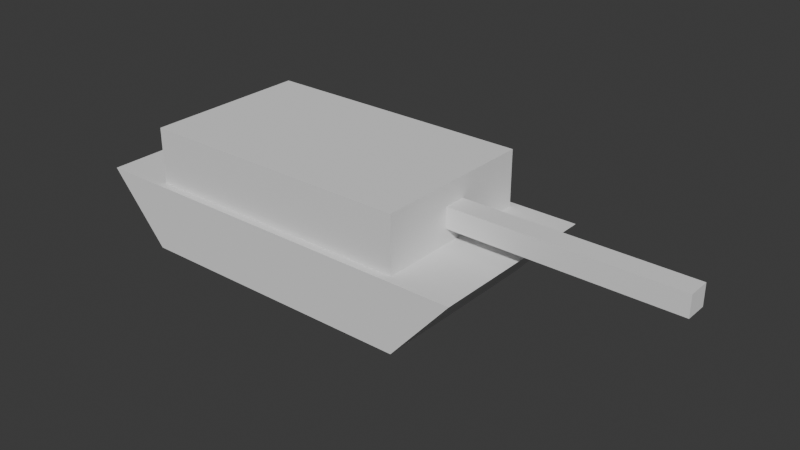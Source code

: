 # Source: Tank-Regular.blend  (saved by Blender 4.3.34; exported with 4.5.12 LTS)
import bpy
from mathutils import Matrix  # noqa: F401  (used for matrix-valued properties, if any)

bpy.ops.wm.read_factory_settings(use_empty=True)
scene = bpy.context.scene
scene.name = 'Scene'

# ---- world
world_world = bpy.data.worlds.new('World'); scene.world = world_world
world_world.use_nodes = True; world_world.node_tree.nodes.clear()
_N = world_world.node_tree.nodes; _L = world_world.node_tree.links
n0 = _N.new('ShaderNodeOutputWorld'); n0.name = 'World Output'; n0.location = (300, 300)
n1 = _N.new('ShaderNodeBackground'); n1.name = 'Background'; n1.location = (10, 300)
n1.inputs[0].default_value = (0.05088, 0.05088, 0.05088, 1.0)
_L.new(n1.outputs[0], n0.inputs[0])
n0.is_active_output = True
world_world.color = (0.05088, 0.05088, 0.05088)
world_world.sun_shadow_jitter_overblur = 0.0

# ---- meshes
me_cube_001 = bpy.data.meshes.new('Cube.001')
me_cube_001.from_pydata([(-2.222, 1.4, 0.0), (-3.125, 1.4, 1.042), (2.222, 1.4, 0.0), (3.125, 1.4, 1.042), (-2.222, 0.0, 0.0), (-3.125, 0.0, 1.042), (2.222, 0.0, 0.0), (3.125, 0.0, 1.042), (-2.222, -1.4, 0.0), (-3.125, -1.4, 1.042), (2.222, -1.4, 0.0), (3.125, -1.4, 1.042)], [], [(4, 5, 1, 0), (0, 1, 3, 2), (3, 1, 5, 7), (0, 2, 6, 4), (2, 3, 7, 6), (4, 8, 9, 5), (8, 10, 11, 9), (11, 7, 5, 9), (8, 4, 6, 10), (10, 6, 7, 11)])
_uv = me_cube_001.uv_layers.new(name='UVMap')
_uv.uv.foreach_set('vector', [0.375, 0.125, 0.625, 0.125, 0.625, 0.25, 0.375, 0.25, 0.375, 0.25, 0.625, 0.25, 0.625, 0.5, 0.375, 0.5, 0.625, 0.5, 0.875, 0.5, 0.875, 0.625, 0.625, 0.625, 0.125, 0.5, 0.375, 0.5, 0.375, 0.625, 0.125, 0.625, 0.375, 0.5, 0.625, 0.5, 0.625, 0.625, 0.375, 0.625, 0.375, 0.125, 0.375, 0.25, 0.625, 0.25, 0.625, 0.125, 0.375, 0.25, 0.375, 0.5, 0.625, 0.5, 0.625, 0.25, 0.625, 0.5, 0.625, 0.625, 0.875, 0.625, 0.875, 0.5, 0.125, 0.5, 0.125, 0.625, 0.375, 0.625, 0.375, 0.5, 0.375, 0.5, 0.375, 0.625, 0.625, 0.625, 0.625, 0.5])
me_cube_001.update()
me_cube_002 = bpy.data.meshes.new('Cube.002')
me_cube_002.from_pydata([(-2.133, 1.28, -0.7767), (-2.133, 1.28, 0.0851), (2.133, 1.28, -0.7767), (2.133, 1.28, 0.0851), (-2.133, 0.0, -0.7767), (-2.133, 0.0, 0.0851), (2.133, 0.0, -0.7767), (2.133, 0.0, 0.0851), (2.133, 0.0, -0.3944), (2.133, 0.0, -0.3944), (-2.133, -1.28, -0.7767), (-2.133, -1.28, 0.0851), (2.133, -1.28, -0.7767), (2.133, -1.28, 0.0851)], [(8, 9)], [(4, 5, 1, 0), (0, 1, 3, 2), (3, 1, 5, 7), (0, 2, 6, 4), (2, 3, 7, 8, 6), (4, 10, 11, 5), (10, 12, 13, 11), (13, 7, 5, 11), (10, 4, 6, 12), (12, 6, 8, 7, 13)])
_uv = me_cube_002.uv_layers.new(name='UVMap')
_uv.uv.foreach_set('vector', [0.375, 0.125, 0.625, 0.125, 0.625, 0.25, 0.375, 0.25, 0.375, 0.25, 0.625, 0.25, 0.625, 0.5, 0.375, 0.5, 0.625, 0.5, 0.875, 0.5, 0.875, 0.625, 0.625, 0.625, 0.125, 0.5, 0.375, 0.5, 0.375, 0.625, 0.125, 0.625, 0.375, 0.5, 0.625, 0.5, 0.625, 0.625, 0.4392, 0.625, 0.375, 0.625, 0.375, 0.125, 0.375, 0.25, 0.625, 0.25, 0.625, 0.125, 0.375, 0.25, 0.375, 0.5, 0.625, 0.5, 0.625, 0.25, 0.625, 0.5, 0.625, 0.625, 0.875, 0.625, 0.875, 0.5, 0.125, 0.5, 0.125, 0.625, 0.375, 0.625, 0.375, 0.5, 0.375, 0.5, 0.375, 0.625, 0.4392, 0.625, 0.625, 0.625, 0.625, 0.5])
me_cube_002.update()
me_cube_003 = bpy.data.meshes.new('Cube.003')
me_cube_003.from_pydata([(0.0, 0.0, 0.1596), (0.0, 0.0, -0.1596), (0.0, 0.1697, 0.1596), (0.0, 0.1697, -0.1596), (3.42, 0.0, 0.1596), (3.42, 0.0, -0.1596), (3.42, 0.1697, 0.1596), (3.42, 0.1697, -0.1596), (0.0, -0.1697, 0.1596), (0.0, -0.1697, -0.1596), (3.42, -0.1697, 0.1596), (3.42, -0.1697, -0.1596)], [], [(5, 7, 6, 4), (1, 3, 7, 5), (2, 0, 4, 6), (3, 2, 6, 7), (0, 1, 5, 4), (5, 4, 10, 11), (1, 5, 11, 9), (8, 10, 4, 0), (9, 11, 10, 8)])
_uv = me_cube_003.uv_layers.new(name='UVMap')
_uv.uv.foreach_set('vector', [0.4392, 0.625, 0.44, 0.595, 0.5319, 0.5952, 0.5325, 0.625, 0.4392, 0.625, 0.44, 0.595, 0.44, 0.595, 0.4392, 0.625, 0.5319, 0.5952, 0.5325, 0.625, 0.5325, 0.625, 0.5319, 0.5952, 0.44, 0.595, 0.5319, 0.5952, 0.5319, 0.5952, 0.44, 0.595, 0.0, 0.0, 0.0, 0.0, 0.0, 0.0, 0.0, 0.0, 0.4392, 0.625, 0.5325, 0.625, 0.5319, 0.5952, 0.44, 0.595, 0.4392, 0.625, 0.4392, 0.625, 0.44, 0.595, 0.44, 0.595, 0.5319, 0.5952, 0.5319, 0.5952, 0.5325, 0.625, 0.5325, 0.625, 0.44, 0.595, 0.44, 0.595, 0.5319, 0.5952, 0.5319, 0.5952])
me_cube_003.update()

# ---- objects
ob_hull = bpy.data.objects.new('Hull', me_cube_001)
ob_turret = bpy.data.objects.new('Turret', me_cube_002)
ob_turretbarrel = bpy.data.objects.new('TurretBarrel', me_cube_003)

# ---- transforms, parenting, visibility, modifiers, constraints
ob_hull.location = (0.0, 0.0, 0.0)
ob_turret.location = (0.0, 0.0, 1.819)
ob_turretbarrel.location = (2.133, 0.0, 1.424)

# ---- collection membership
scene.collection.objects.link(ob_hull)
scene.collection.objects.link(ob_turret)
scene.collection.objects.link(ob_turretbarrel)

# ---- scene / render settings (as saved in the file)
scene.frame_start = 1; scene.frame_end = 250; scene.frame_set(1)
scene.render.engine = 'BLENDER_EEVEE_NEXT'
bpy.context.view_layer.update()

# ---- added for rendering (the .blend has no active camera and no usable light): camera, sun
cam_auto = bpy.data.cameras.new('AutoCamera')
cam_auto.lens = 50.0
cam_auto.sensor_width = 36.0
cam_auto.clip_end = 1000.0
ob_auto_camera = bpy.data.objects.new('AutoCamera', cam_auto)
scene.collection.objects.link(ob_auto_camera)
ob_auto_camera.location = (9.83263, -10.3422, 7.84669)
ob_auto_camera.rotation_euler = (1.09748, -7.21219e-08, 0.694738)
scene.camera = ob_auto_camera
light_auto_sun = bpy.data.lights.new('AutoSun', 'SUN')
light_auto_sun.energy = 3.0
light_auto_sun.angle = 0.0523599
ob_auto_sun = bpy.data.objects.new('AutoSun', light_auto_sun)
scene.collection.objects.link(ob_auto_sun)
ob_auto_sun.rotation_euler = (0.872665, 0.174533, 0.523599)
bpy.context.view_layer.update()
